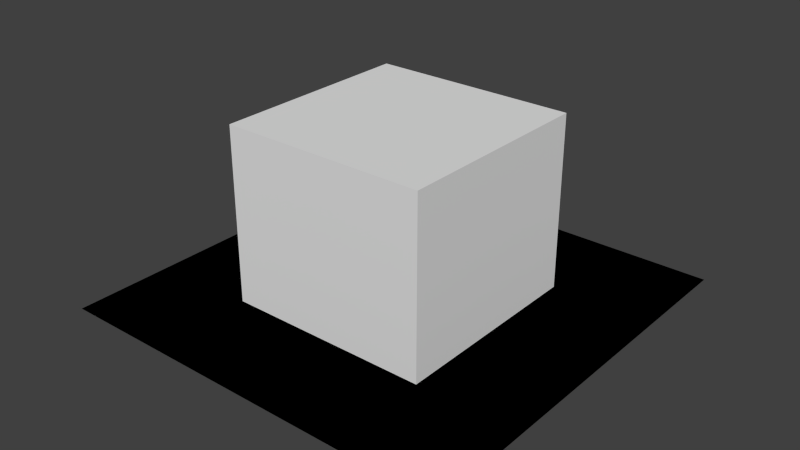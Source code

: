 # Source: Revealer.blend  (saved by Blender 2.76.0; exported with 4.5.12 LTS)
import bpy
from mathutils import Matrix  # noqa: F401  (used for matrix-valued properties, if any)

bpy.ops.wm.read_factory_settings(use_empty=True)
scene = bpy.context.scene
scene.name = 'Scene'

# ---- collections
col_collection_1 = bpy.data.collections.new('Collection 1'); scene.collection.children.link(col_collection_1)

# ---- world
world_world = bpy.data.worlds.new('World'); scene.world = world_world
world_world.color = (0.05088, 0.05088, 0.05088)
world_world.use_sun_shadow = False
world_world.sun_shadow_jitter_overblur = 0.0
world_world.cycles.sampling_method = 'MANUAL'
world_world.cycles.sample_map_resolution = 256

# ---- meshes
me_cube_001 = bpy.data.meshes.new('Cube.001')
me_cube_001.from_pydata([(-0.4944, -0.4944, -0.3944), (-0.4944, -0.4944, 0.4944), (-0.4944, 0.4944, -0.3944), (-0.4944, 0.4944, 0.4944), (0.4944, -0.4944, -0.3944), (0.4944, -0.4944, 0.4944), (0.4944, 0.4944, -0.3944), (0.4944, 0.4944, 0.4944)], [], [(1, 3, 2, 0), (3, 7, 6, 2), (7, 5, 4, 6), (5, 1, 0, 4), (0, 2, 6, 4), (5, 7, 3, 1)])
me_cube_001.use_remesh_preserve_volume = False
me_cube_001.use_remesh_preserve_attributes = False
me_cube_001.use_mirror_vertex_groups = False
me_cube_001.update()
me_circle = bpy.data.meshes.new('Circle')
me_circle.from_pydata([(1.0, 1.0, -0.35), (1.0, -1.0, -0.35), (-1.0, 1.0, -0.35), (-1.0, -1.0, -0.35), (1.0, 1.0, -0.35), (1.0, -1.0, -0.35), (-1.0, 1.0, -0.35), (-1.0, -1.0, -0.35)], [], [(3, 2, 0, 1), (7, 5, 4, 6)])
_uv = me_circle.uv_layers.new(name='UVMap')
_uv.uv.foreach_set('vector', [0.0001, 0.9999, 9.998e-05, 9.998e-05, 0.9999, 9.998e-05, 0.9999, 0.9999, 0.0001, 0.9999, 0.9999, 0.9999, 0.9999, 9.998e-05, 9.998e-05, 9.998e-05])
me_circle.use_remesh_preserve_volume = False
me_circle.use_remesh_preserve_attributes = False
me_circle.use_mirror_vertex_groups = False
me_circle.update()
me_cube = bpy.data.meshes.new('Cube')
me_cube.from_pydata([(-0.5, -0.5, -0.5), (-0.5, -0.5, 0.5), (-0.5, 0.5, -0.5), (-0.5, 0.5, 0.5), (0.5, -0.5, -0.5), (0.5, -0.5, 0.5), (0.5, 0.5, -0.5), (0.5, 0.5, 0.5)], [], [(1, 3, 2, 0), (3, 7, 6, 2), (7, 5, 4, 6), (5, 1, 0, 4), (0, 2, 6, 4), (5, 7, 3, 1)])
_uv = me_cube.uv_layers.new(name='UVMap')
_uv.uv.foreach_set('vector', [1.0, 1.0, 9.251e-05, 1.0, 9.251e-05, 5.519e-05, 1.0, 5.406e-05, 4.0, 1.0, 3.0, 1.0, 3.0, 5.43e-05, 4.0, 5.436e-05, 3.0, 1.0, 2.0, 1.0, 2.0, 5.418e-05, 3.0, 5.43e-05, 2.0, 1.0, 1.0, 1.0, 1.0, 5.406e-05, 2.0, 5.418e-05, 0.003755, 0.9949, 0.003755, 0.8705, 0.1282, 0.8705, 0.1282, 0.9949, 0.1236, 0.8712, 0.1236, 0.9914, 0.003444, 0.9914, 0.003444, 0.8712])
me_cube.use_remesh_preserve_volume = False
me_cube.use_remesh_preserve_attributes = False
me_cube.use_mirror_vertex_groups = False
me_cube.update()

# ---- objects
ob_hider = bpy.data.objects.new('Hider', me_cube_001)
ob_revealer_circle = bpy.data.objects.new('Revealer_Circle', me_circle)
ob_revealer_box = bpy.data.objects.new('Revealer_Box', me_cube)

# ---- transforms, parenting, visibility, modifiers, constraints
ob_hider.location = (0.0, 0.0, 0.0)
ob_hider.lineart.crease_threshold = 0.0
ob_revealer_circle.location = (0.0, 0.0, 0.0)
ob_revealer_circle.lineart.crease_threshold = 0.0
ob_revealer_box.location = (0.0, 0.0, 0.0)
ob_revealer_box.lineart.crease_threshold = 0.0

# ---- collection membership
col_collection_1.objects.link(ob_hider)
col_collection_1.objects.link(ob_revealer_circle)
col_collection_1.objects.link(ob_revealer_box)

# ---- scene / render settings (as saved in the file)
scene.frame_start = 1; scene.frame_end = 250; scene.frame_set(1)
scene.render.engine = 'BLENDER_EEVEE_NEXT'
scene.render.resolution_percentage = 50
scene.render.dither_intensity = 0.0
scene.cycles.use_denoising = False
scene.cycles.samples = 10
scene.cycles.sampling_pattern = 'TABULATED_SOBOL'
scene.cycles.light_sampling_threshold = 0.0
scene.cycles.use_adaptive_sampling = False
scene.cycles.use_light_tree = False
scene.cycles.blur_glossy = 0.0
scene.cycles.pixel_filter_type = 'GAUSSIAN'
scene.cycles.sample_clamp_indirect = 0.0
scene.view_settings.view_transform = 'Standard'
bpy.context.view_layer.update()

# ---- added for rendering (the .blend has no active camera and no usable light): camera, sun
cam_auto = bpy.data.cameras.new('AutoCamera')
cam_auto.lens = 50.0
cam_auto.sensor_width = 36.0
cam_auto.clip_end = 1000.0
ob_auto_camera = bpy.data.objects.new('AutoCamera', cam_auto)
scene.collection.objects.link(ob_auto_camera)
ob_auto_camera.location = (2.77567, -3.33081, 2.22054)
ob_auto_camera.rotation_euler = (1.09748, -7.21219e-08, 0.694738)
scene.camera = ob_auto_camera
light_auto_sun = bpy.data.lights.new('AutoSun', 'SUN')
light_auto_sun.energy = 3.0
light_auto_sun.angle = 0.0523599
ob_auto_sun = bpy.data.objects.new('AutoSun', light_auto_sun)
scene.collection.objects.link(ob_auto_sun)
ob_auto_sun.rotation_euler = (0.872665, 0.174533, 0.523599)
bpy.context.view_layer.update()
